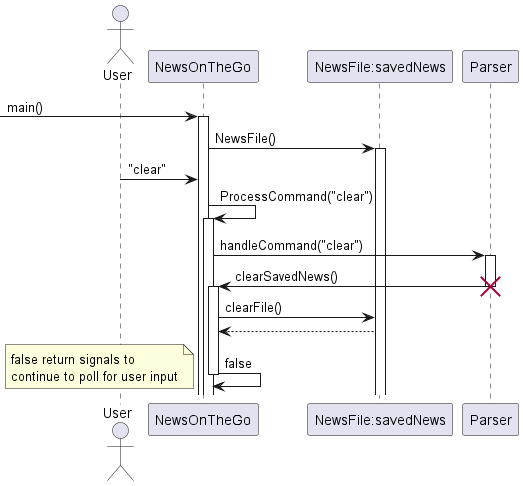

The diagram above was rendered by PlantUML. Its source (embedded in the PNG):
@startuml
'https://plantuml.com/sequence-diagram
actor User

-> NewsOnTheGo: main()
activate NewsOnTheGo
NewsOnTheGo-> "NewsFile:savedNews": NewsFile()
activate "NewsFile:savedNews"

User->NewsOnTheGo : "clear"

NewsOnTheGo->NewsOnTheGo: ProcessCommand("clear")
activate NewsOnTheGo

NewsOnTheGo->Parser: handleCommand("clear")
activate Parser

Parser->NewsOnTheGo: clearSavedNews()
deactivate Parser
destroy Parser
activate NewsOnTheGo
NewsOnTheGo->"NewsFile:savedNews": clearFile()

"NewsFile:savedNews"-->NewsOnTheGo



NewsOnTheGo->NewsOnTheGo: false
note left
false return signals to
continue to poll for user input
end note
deactivate NewsOnTheGo


@enduml